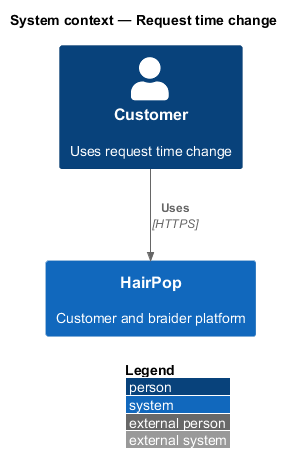

The diagram above was rendered by PlantUML. Its source (embedded in the PNG):
@startuml
!include <C4/C4_Context>
LAYOUT_WITH_LEGEND()
title System context — Request time change
Person(person, "Customer", "Uses request time change")
System(hairpop, "HairPop", "Customer and braider platform")
Rel(person, hairpop, "Uses", "HTTPS")
@enduml